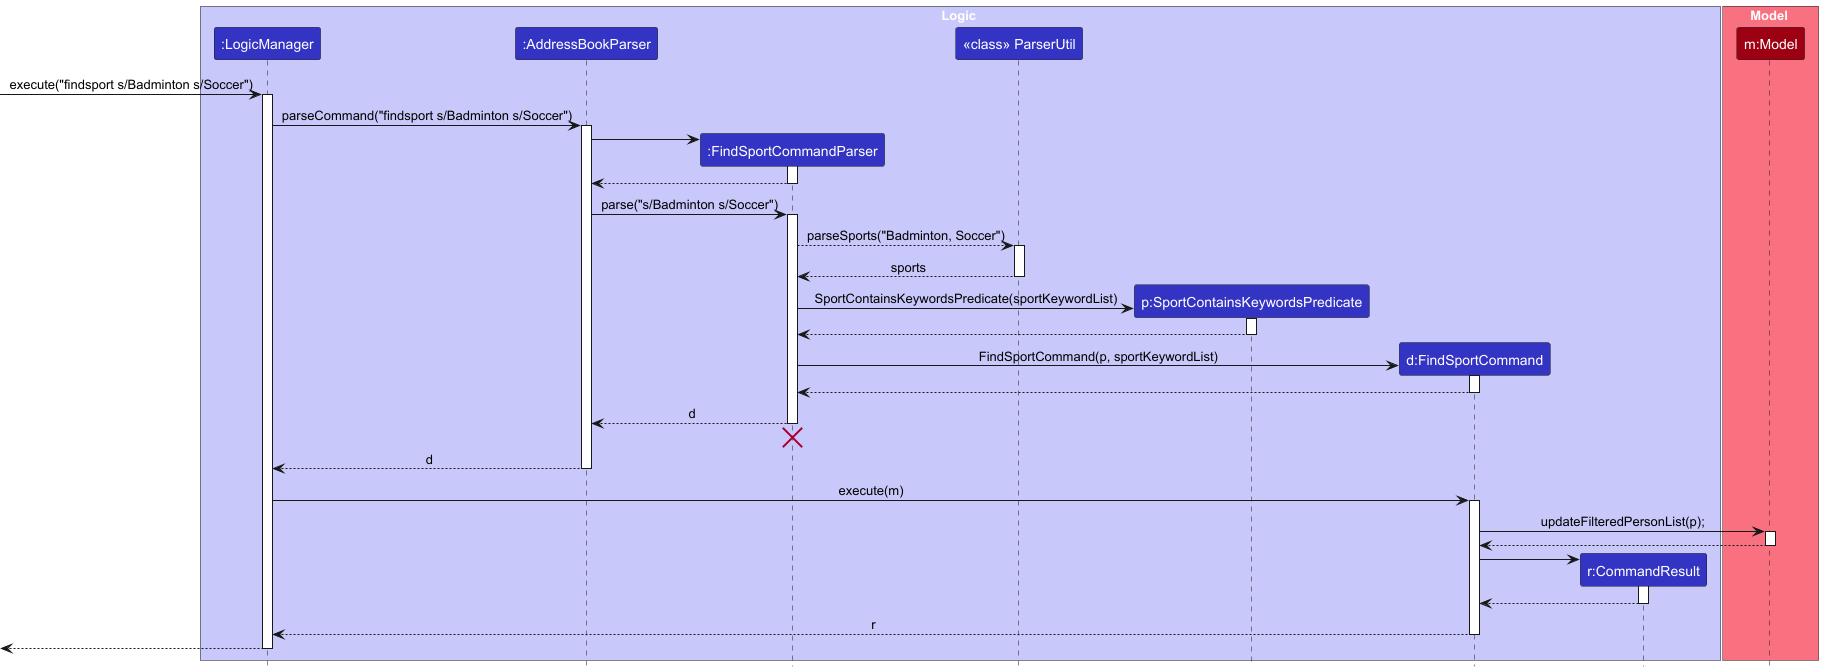

The diagram above was rendered by PlantUML. Its source (embedded in the PNG):
@startuml
!include style.puml
skinparam ArrowFontStyle plain

box Logic LOGIC_COLOR_T1
participant ":LogicManager" as LogicManager LOGIC_COLOR
participant ":AddressBookParser" as AddressBookParser LOGIC_COLOR
participant ":FindSportCommandParser" as FindSportCommandParser LOGIC_COLOR
participant "<<class>> ParserUtil" as ParserUtil LOGIC_COLOR
participant "p:SportContainsKeywordsPredicate" as SportContainsKeywordsPredicate LOGIC_COLOR
participant "d:FindSportCommand" as FindSportCommand LOGIC_COLOR
participant "r:CommandResult" as CommandResult LOGIC_COLOR
end box

box Model MODEL_COLOR_T1
participant "m:Model" as Model MODEL_COLOR
end box

[-> LogicManager : execute("findsport s/Badminton s/Soccer")
activate LogicManager

LogicManager -> AddressBookParser : parseCommand("findsport s/Badminton s/Soccer")
activate AddressBookParser

create FindSportCommandParser
AddressBookParser -> FindSportCommandParser
activate FindSportCommandParser

FindSportCommandParser --> AddressBookParser
deactivate FindSportCommandParser

AddressBookParser -> FindSportCommandParser : parse("s/Badminton s/Soccer")
activate FindSportCommandParser

FindSportCommandParser --> ParserUtil : parseSports("Badminton, Soccer")
activate ParserUtil
ParserUtil --> FindSportCommandParser : sports
deactivate ParserUtil

create SportContainsKeywordsPredicate
FindSportCommandParser -> SportContainsKeywordsPredicate : SportContainsKeywordsPredicate(sportKeywordList)
activate SportContainsKeywordsPredicate

SportContainsKeywordsPredicate --> FindSportCommandParser
deactivate SportContainsKeywordsPredicate

create FindSportCommand
FindSportCommandParser -> FindSportCommand : FindSportCommand(p, sportKeywordList)
activate FindSportCommand

FindSportCommand --> FindSportCommandParser
deactivate FindSportCommand

FindSportCommandParser --> AddressBookParser : d
deactivate FindSportCommandParser
'Hidden arrow to position the destroy marker below the end of the activation bar.
FindSportCommandParser -[hidden]-> AddressBookParser
destroy FindSportCommandParser

AddressBookParser --> LogicManager : d
deactivate AddressBookParser

LogicManager -> FindSportCommand : execute(m)
activate FindSportCommand

FindSportCommand -> Model : updateFilteredPersonList(p);
activate Model

Model --> FindSportCommand
deactivate Model

create CommandResult
FindSportCommand -> CommandResult
activate CommandResult

CommandResult --> FindSportCommand
deactivate CommandResult

FindSportCommand --> LogicManager : r
deactivate FindSportCommand

[<-- LogicManager
deactivate LogicManager
@enduml